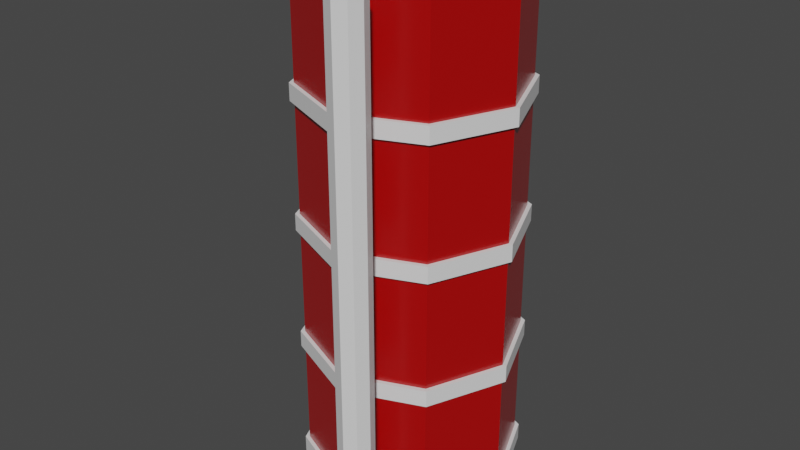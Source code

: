 # Source: silo.blend  (saved by Blender 2.93.20; exported with 4.5.12 LTS)
import bpy
from mathutils import Matrix  # noqa: F401  (used for matrix-valued properties, if any)

bpy.ops.wm.read_factory_settings(use_empty=True)
scene = bpy.context.scene
scene.name = 'Scene'

# ---- materials (node trees are filled in below, after node groups)
mat_red = bpy.data.materials.new('red')
mat_red.use_transparent_shadow = False
mat_red.roughness = 0.2546
mat_red.specular_intensity = 0.8
mat_material_001 = bpy.data.materials.new('Material.001')
mat_material_001.use_transparent_shadow = False

# ---- material node trees
mat_red.use_nodes = True; mat_red.node_tree.nodes.clear()
_N = mat_red.node_tree.nodes; _L = mat_red.node_tree.links
n0 = _N.new('ShaderNodeBsdfPrincipled'); n0.name = 'Principled BSDF'; n0.location = (10, 300)
n0.distribution = 'GGX'
n0.subsurface_method = 'BURLEY'
n0.inputs[0].default_value = (0.406, 0.0, 0.0, 1.0)
n0.inputs[2].default_value = 0.2546
n0.inputs[3].default_value = 1.45
n0.inputs[13].default_value = 0.8
n0.inputs[27].default_value = (0.0, 0.0, 0.0, 1.0)
n0.inputs[28].default_value = 1.0
n1 = _N.new('ShaderNodeOutputMaterial'); n1.name = 'Material Output'; n1.location = (300, 300)
_L.new(n0.outputs[0], n1.inputs[0])
n1.is_active_output = True
mat_material_001.use_nodes = True; mat_material_001.node_tree.nodes.clear()
_N = mat_material_001.node_tree.nodes; _L = mat_material_001.node_tree.links
n0 = _N.new('ShaderNodeBsdfPrincipled'); n0.name = 'Principled BSDF'; n0.location = (10, 300)
n0.distribution = 'GGX'
n0.subsurface_method = 'BURLEY'
n0.inputs[3].default_value = 1.45
n0.inputs[27].default_value = (0.0, 0.0, 0.0, 1.0)
n0.inputs[28].default_value = 1.0
n1 = _N.new('ShaderNodeOutputMaterial'); n1.name = 'Material Output'; n1.location = (300, 300)
_L.new(n0.outputs[0], n1.inputs[0])
n1.is_active_output = True

# ---- world
world_world = bpy.data.worlds.new('World'); scene.world = world_world
world_world.use_nodes = True; world_world.node_tree.nodes.clear()
_N = world_world.node_tree.nodes; _L = world_world.node_tree.links
n0 = _N.new('ShaderNodeOutputWorld'); n0.name = 'World Output'; n0.location = (300, 300)
n1 = _N.new('ShaderNodeBackground'); n1.name = 'Background'; n1.location = (10, 300)
n1.inputs[0].default_value = (0.05088, 0.05088, 0.05088, 1.0)
_L.new(n1.outputs[0], n0.inputs[0])
n0.is_active_output = True
world_world.color = (0.05088, 0.05088, 0.05088)
world_world.use_sun_shadow = False
world_world.sun_shadow_jitter_overblur = 0.0

# ---- meshes
me_cylinder = bpy.data.meshes.new('Cylinder')
me_cylinder.from_pydata([(2.98e-09, 0.5, -0.5), (2.98e-09, 0.5, 0.5), (0.3536, 0.3536, 0.5), (0.3536, 0.3536, -0.5), (0.5, -7.923e-08, 0.5), (0.5, 8.37e-08, -0.5), (0.3536, -0.3536, 0.5), (0.3536, -0.3536, -0.5), (2.98e-09, -0.5, 0.5), (2.98e-09, -0.5, -0.5), (-0.3536, -0.3536, 0.5), (-0.3536, -0.3536, -0.5), (-0.5, -7.923e-08, 0.5), (-0.5, 8.37e-08, -0.5), (-0.3536, 0.3536, 0.5), (-0.3536, 0.3536, -0.5)], [], [(0, 1, 2, 3), (3, 2, 4, 5), (5, 4, 6, 7), (7, 6, 8, 9), (9, 8, 10, 11), (11, 10, 12, 13), (2, 1, 14, 12, 10, 8, 6, 4), (13, 12, 14, 15), (15, 14, 1, 0), (0, 3, 5, 7, 9, 11, 13, 15)])
me_cylinder.polygons.foreach_set('use_smooth', [True] * 10)
_k = set([(0, 1), (0, 3), (0, 15), (1, 2), (1, 14), (2, 3), (2, 4), (3, 5), (4, 5), (4, 6), (5, 7), (6, 7), (6, 8), (7, 9), (8, 9), (8, 10), (9, 11), (10, 11), (10, 12), (11, 13), (12, 13), (12, 14), (13, 15), (14, 15)])
me_cylinder.attributes.new('sharp_edge', 'BOOLEAN', 'EDGE').data.foreach_set('value', [ (min(e.vertices), max(e.vertices)) in _k for e in me_cylinder.edges])
_uv = me_cylinder.uv_layers.new(name='UVMap')
_uv.uv.foreach_set('vector', [1.0, 0.5, 1.0, 1.0, 0.875, 1.0, 0.875, 0.5, 0.875, 0.5, 0.875, 1.0, 0.75, 1.0, 0.75, 0.5, 0.75, 0.5, 0.75, 1.0, 0.625, 1.0, 0.625, 0.5, 0.625, 0.5, 0.625, 1.0, 0.5, 1.0, 0.5, 0.5, 0.5, 0.5, 0.5, 1.0, 0.375, 1.0, 0.375, 0.5, 0.375, 0.5, 0.375, 1.0, 0.25, 1.0, 0.25, 0.5, 0.4197, 0.4197, 0.25, 0.49, 0.08029, 0.4197, 0.01, 0.25, 0.08029, 0.08029, 0.25, 0.01, 0.4197, 0.08029, 0.49, 0.25, 0.25, 0.5, 0.25, 1.0, 0.125, 1.0, 0.125, 0.5, 0.125, 0.5, 0.125, 1.0, 0.0, 1.0, 0.0, 0.5, 0.75, 0.49, 0.9197, 0.4197, 0.99, 0.25, 0.9197, 0.08029, 0.75, 0.01, 0.5803, 0.08029, 0.51, 0.25, 0.5803, 0.4197])
me_cylinder.materials.append(mat_red)
me_cylinder.use_remesh_fix_poles = True
me_cylinder.use_remesh_preserve_attributes = False
me_cylinder.use_mirror_vertex_groups = False
me_cylinder.update()
me_cylinder.normals_split_custom_set([tuple(v) for v in zip(*[iter([0.3827, 0.9239, 1.947e-07, 0.3827, 0.9239, 1.947e-07, 0.3827, 0.9239, 1.947e-07, 0.3827, 0.9239, 1.947e-07, 0.9239, 0.3827, 7.301e-08, 0.9239, 0.3827, 7.301e-08, 0.9239, 0.3827, 7.301e-08, 0.9239, 0.3827, 7.301e-08, 0.9239, -0.3827, -7.301e-08, 0.9239, -0.3827, -7.301e-08, 0.9239, -0.3827, -7.301e-08, 0.9239, -0.3827, -7.301e-08, 0.3827, -0.9239, -1.947e-07, 0.3827, -0.9239, -1.947e-07, 0.3827, -0.9239, -1.947e-07, 0.3827, -0.9239, -1.947e-07, -0.3827, -0.9239, -1.947e-07, -0.3827, -0.9239, -1.947e-07, -0.3827, -0.9239, -1.947e-07, -0.3827, -0.9239, -1.947e-07, -0.9239, -0.3827, -7.301e-08, -0.9239, -0.3827, -7.301e-08, -0.9239, -0.3827, -7.301e-08, -0.9239, -0.3827, -7.301e-08, -4.215e-08, -1.588e-07, 1.0, -4.215e-08, -1.588e-07, 1.0, -4.215e-08, -1.588e-07, 1.0, -4.215e-08, -1.588e-07, 1.0, -4.215e-08, -1.588e-07, 1.0, -4.215e-08, -1.588e-07, 1.0, -4.215e-08, -1.588e-07, 1.0, -4.215e-08, -1.588e-07, 1.0, -0.9239, 0.3827, 7.301e-08, -0.9239, 0.3827, 7.301e-08, -0.9239, 0.3827, 7.301e-08, -0.9239, 0.3827, 7.301e-08, -0.3827, 0.9239, 1.947e-07, -0.3827, 0.9239, 1.947e-07, -0.3827, 0.9239, 1.947e-07, -0.3827, 0.9239, 1.947e-07, 2.107e-08, 1.588e-07, -1.0, 2.107e-08, 1.588e-07, -1.0, 2.107e-08, 1.588e-07, -1.0, 2.107e-08, 1.588e-07, -1.0, 2.107e-08, 1.588e-07, -1.0, 2.107e-08, 1.588e-07, -1.0, 2.107e-08, 1.588e-07, -1.0, 2.107e-08, 1.588e-07, -1.0])] * 3)])
me_cylinder_002 = bpy.data.meshes.new('Cylinder.002')
me_cylinder_002.from_pydata([(4.298e-09, 0.5, -0.5), (4.298e-09, 0.5, 0.5), (0.3536, 0.3536, 0.5), (0.3536, 0.3536, -0.5), (0.5, -8.003e-08, 0.5), (0.5, 8.289e-08, -0.5), (0.3536, -0.3536, 0.5), (0.3536, -0.3536, -0.5), (4.298e-09, -0.5, 0.5), (4.298e-09, -0.5, -0.5), (-0.3536, -0.3536, 0.5), (-0.3536, -0.3536, -0.5), (-0.5, -8.003e-08, 0.5), (-0.5, 8.289e-08, -0.5), (-0.3536, 0.3536, 0.5), (-0.3536, 0.3536, -0.5)], [], [(0, 1, 2, 3), (3, 2, 4, 5), (5, 4, 6, 7), (7, 6, 8, 9), (9, 8, 10, 11), (11, 10, 12, 13), (2, 1, 14, 12, 10, 8, 6, 4), (13, 12, 14, 15), (15, 14, 1, 0), (0, 3, 5, 7, 9, 11, 13, 15)])
me_cylinder_002.polygons.foreach_set('use_smooth', [True] * 10)
_k = set([(0, 1), (0, 3), (0, 15), (1, 2), (1, 14), (2, 3), (2, 4), (3, 5), (4, 5), (4, 6), (5, 7), (6, 7), (6, 8), (7, 9), (8, 9), (8, 10), (9, 11), (10, 11), (10, 12), (11, 13), (12, 13), (12, 14), (13, 15), (14, 15)])
me_cylinder_002.attributes.new('sharp_edge', 'BOOLEAN', 'EDGE').data.foreach_set('value', [ (min(e.vertices), max(e.vertices)) in _k for e in me_cylinder_002.edges])
_uv = me_cylinder_002.uv_layers.new(name='UVMap')
_uv.uv.foreach_set('vector', [1.0, 0.5, 1.0, 1.0, 0.875, 1.0, 0.875, 0.5, 0.875, 0.5, 0.875, 1.0, 0.75, 1.0, 0.75, 0.5, 0.75, 0.5, 0.75, 1.0, 0.625, 1.0, 0.625, 0.5, 0.625, 0.5, 0.625, 1.0, 0.5, 1.0, 0.5, 0.5, 0.5, 0.5, 0.5, 1.0, 0.375, 1.0, 0.375, 0.5, 0.375, 0.5, 0.375, 1.0, 0.25, 1.0, 0.25, 0.5, 0.4197, 0.4197, 0.25, 0.49, 0.08029, 0.4197, 0.01, 0.25, 0.08029, 0.08029, 0.25, 0.01, 0.4197, 0.08029, 0.49, 0.25, 0.25, 0.5, 0.25, 1.0, 0.125, 1.0, 0.125, 0.5, 0.125, 0.5, 0.125, 1.0, 0.0, 1.0, 0.0, 0.5, 0.75, 0.49, 0.9197, 0.4197, 0.99, 0.25, 0.9197, 0.08029, 0.75, 0.01, 0.5803, 0.08029, 0.51, 0.25, 0.5803, 0.4197])
me_cylinder_002.materials.append(mat_material_001)
me_cylinder_002.use_remesh_fix_poles = True
me_cylinder_002.use_remesh_preserve_attributes = False
me_cylinder_002.use_mirror_vertex_groups = False
me_cylinder_002.update()
me_cylinder_002.normals_split_custom_set([tuple(v) for v in zip(*[iter([0.3827, 0.9239, 1.168e-07, 0.3827, 0.9239, 1.168e-07, 0.3827, 0.9239, 1.168e-07, 0.3827, 0.9239, 1.168e-07, 0.9239, 0.3827, 6.814e-08, 0.9239, 0.3827, 6.814e-08, 0.9239, 0.3827, 6.814e-08, 0.9239, 0.3827, 6.814e-08, 0.9239, -0.3827, -6.814e-08, 0.9239, -0.3827, -6.814e-08, 0.9239, -0.3827, -6.814e-08, 0.9239, -0.3827, -6.814e-08, 0.3827, -0.9239, -1.168e-07, 0.3827, -0.9239, -1.168e-07, 0.3827, -0.9239, -1.168e-07, 0.3827, -0.9239, -1.168e-07, -0.3827, -0.9239, -1.168e-07, -0.3827, -0.9239, -1.168e-07, -0.3827, -0.9239, -1.168e-07, -0.3827, -0.9239, -1.168e-07, -0.9239, -0.3827, -6.814e-08, -0.9239, -0.3827, -6.814e-08, -0.9239, -0.3827, -6.814e-08, -0.9239, -0.3827, -6.814e-08, 0.0, -1.228e-07, 1.0, 0.0, -1.228e-07, 1.0, 0.0, -1.228e-07, 1.0, 0.0, -1.228e-07, 1.0, 0.0, -1.228e-07, 1.0, 0.0, -1.228e-07, 1.0, 0.0, -1.228e-07, 1.0, 0.0, -1.228e-07, 1.0, -0.9239, 0.3827, 6.814e-08, -0.9239, 0.3827, 6.814e-08, -0.9239, 0.3827, 6.814e-08, -0.9239, 0.3827, 6.814e-08, -0.3827, 0.9239, 1.168e-07, -0.3827, 0.9239, 1.168e-07, -0.3827, 0.9239, 1.168e-07, -0.3827, 0.9239, 1.168e-07, -2.107e-08, 1.228e-07, -1.0, -2.107e-08, 1.228e-07, -1.0, -2.107e-08, 1.228e-07, -1.0, -2.107e-08, 1.228e-07, -1.0, -2.107e-08, 1.228e-07, -1.0, -2.107e-08, 1.228e-07, -1.0, -2.107e-08, 1.228e-07, -1.0, -2.107e-08, 1.228e-07, -1.0])] * 3)])
me_cylinder_003 = bpy.data.meshes.new('Cylinder.003')
me_cylinder_003.from_pydata([(4.298e-09, 0.5, -0.5), (4.298e-09, 0.5, 0.5), (0.3536, 0.3536, 0.5), (0.3536, 0.3536, -0.5), (0.5, -8.003e-08, 0.5), (0.5, 8.289e-08, -0.5), (0.3536, -0.3536, 0.5), (0.3536, -0.3536, -0.5), (4.298e-09, -0.5, 0.5), (4.298e-09, -0.5, -0.5), (-0.3536, -0.3536, 0.5), (-0.3536, -0.3536, -0.5), (-0.5, -8.003e-08, 0.5), (-0.5, 8.289e-08, -0.5), (-0.3536, 0.3536, 0.5), (-0.3536, 0.3536, -0.5)], [], [(0, 1, 2, 3), (3, 2, 4, 5), (5, 4, 6, 7), (7, 6, 8, 9), (9, 8, 10, 11), (11, 10, 12, 13), (2, 1, 14, 12, 10, 8, 6, 4), (13, 12, 14, 15), (15, 14, 1, 0), (0, 3, 5, 7, 9, 11, 13, 15)])
me_cylinder_003.polygons.foreach_set('use_smooth', [True] * 10)
_k = set([(0, 1), (0, 3), (0, 15), (1, 2), (1, 14), (2, 3), (2, 4), (3, 5), (4, 5), (4, 6), (5, 7), (6, 7), (6, 8), (7, 9), (8, 9), (8, 10), (9, 11), (10, 11), (10, 12), (11, 13), (12, 13), (12, 14), (13, 15), (14, 15)])
me_cylinder_003.attributes.new('sharp_edge', 'BOOLEAN', 'EDGE').data.foreach_set('value', [ (min(e.vertices), max(e.vertices)) in _k for e in me_cylinder_003.edges])
_uv = me_cylinder_003.uv_layers.new(name='UVMap')
_uv.uv.foreach_set('vector', [1.0, 0.5, 1.0, 1.0, 0.875, 1.0, 0.875, 0.5, 0.875, 0.5, 0.875, 1.0, 0.75, 1.0, 0.75, 0.5, 0.75, 0.5, 0.75, 1.0, 0.625, 1.0, 0.625, 0.5, 0.625, 0.5, 0.625, 1.0, 0.5, 1.0, 0.5, 0.5, 0.5, 0.5, 0.5, 1.0, 0.375, 1.0, 0.375, 0.5, 0.375, 0.5, 0.375, 1.0, 0.25, 1.0, 0.25, 0.5, 0.4197, 0.4197, 0.25, 0.49, 0.08029, 0.4197, 0.01, 0.25, 0.08029, 0.08029, 0.25, 0.01, 0.4197, 0.08029, 0.49, 0.25, 0.25, 0.5, 0.25, 1.0, 0.125, 1.0, 0.125, 0.5, 0.125, 0.5, 0.125, 1.0, 0.0, 1.0, 0.0, 0.5, 0.75, 0.49, 0.9197, 0.4197, 0.99, 0.25, 0.9197, 0.08029, 0.75, 0.01, 0.5803, 0.08029, 0.51, 0.25, 0.5803, 0.4197])
me_cylinder_003.materials.append(mat_material_001)
me_cylinder_003.use_remesh_fix_poles = True
me_cylinder_003.use_remesh_preserve_attributes = False
me_cylinder_003.use_mirror_vertex_groups = False
me_cylinder_003.update()
me_cylinder_003.normals_split_custom_set([tuple(v) for v in zip(*[iter([0.3827, 0.9239, 1.168e-07, 0.3827, 0.9239, 1.168e-07, 0.3827, 0.9239, 1.168e-07, 0.3827, 0.9239, 1.168e-07, 0.9239, 0.3827, 6.814e-08, 0.9239, 0.3827, 6.814e-08, 0.9239, 0.3827, 6.814e-08, 0.9239, 0.3827, 6.814e-08, 0.9239, -0.3827, -6.814e-08, 0.9239, -0.3827, -6.814e-08, 0.9239, -0.3827, -6.814e-08, 0.9239, -0.3827, -6.814e-08, 0.3827, -0.9239, -1.168e-07, 0.3827, -0.9239, -1.168e-07, 0.3827, -0.9239, -1.168e-07, 0.3827, -0.9239, -1.168e-07, -0.3827, -0.9239, -1.168e-07, -0.3827, -0.9239, -1.168e-07, -0.3827, -0.9239, -1.168e-07, -0.3827, -0.9239, -1.168e-07, -0.9239, -0.3827, -6.814e-08, -0.9239, -0.3827, -6.814e-08, -0.9239, -0.3827, -6.814e-08, -0.9239, -0.3827, -6.814e-08, 0.0, -1.228e-07, 1.0, 0.0, -1.228e-07, 1.0, 0.0, -1.228e-07, 1.0, 0.0, -1.228e-07, 1.0, 0.0, -1.228e-07, 1.0, 0.0, -1.228e-07, 1.0, 0.0, -1.228e-07, 1.0, 0.0, -1.228e-07, 1.0, -0.9239, 0.3827, 6.814e-08, -0.9239, 0.3827, 6.814e-08, -0.9239, 0.3827, 6.814e-08, -0.9239, 0.3827, 6.814e-08, -0.3827, 0.9239, 1.168e-07, -0.3827, 0.9239, 1.168e-07, -0.3827, 0.9239, 1.168e-07, -0.3827, 0.9239, 1.168e-07, -2.107e-08, 1.228e-07, -1.0, -2.107e-08, 1.228e-07, -1.0, -2.107e-08, 1.228e-07, -1.0, -2.107e-08, 1.228e-07, -1.0, -2.107e-08, 1.228e-07, -1.0, -2.107e-08, 1.228e-07, -1.0, -2.107e-08, 1.228e-07, -1.0, -2.107e-08, 1.228e-07, -1.0])] * 3)])
me_cylinder_004 = bpy.data.meshes.new('Cylinder.004')
me_cylinder_004.from_pydata([(4.298e-09, 0.5, -0.5), (4.298e-09, 0.5, 0.5), (0.3536, 0.3536, 0.5), (0.3536, 0.3536, -0.5), (0.5, -8.003e-08, 0.5), (0.5, 8.289e-08, -0.5), (0.3536, -0.3536, 0.5), (0.3536, -0.3536, -0.5), (4.298e-09, -0.5, 0.5), (4.298e-09, -0.5, -0.5), (-0.3536, -0.3536, 0.5), (-0.3536, -0.3536, -0.5), (-0.5, -8.003e-08, 0.5), (-0.5, 8.289e-08, -0.5), (-0.3536, 0.3536, 0.5), (-0.3536, 0.3536, -0.5)], [], [(0, 1, 2, 3), (3, 2, 4, 5), (5, 4, 6, 7), (7, 6, 8, 9), (9, 8, 10, 11), (11, 10, 12, 13), (2, 1, 14, 12, 10, 8, 6, 4), (13, 12, 14, 15), (15, 14, 1, 0), (0, 3, 5, 7, 9, 11, 13, 15)])
me_cylinder_004.polygons.foreach_set('use_smooth', [True] * 10)
_k = set([(0, 1), (0, 3), (0, 15), (1, 2), (1, 14), (2, 3), (2, 4), (3, 5), (4, 5), (4, 6), (5, 7), (6, 7), (6, 8), (7, 9), (8, 9), (8, 10), (9, 11), (10, 11), (10, 12), (11, 13), (12, 13), (12, 14), (13, 15), (14, 15)])
me_cylinder_004.attributes.new('sharp_edge', 'BOOLEAN', 'EDGE').data.foreach_set('value', [ (min(e.vertices), max(e.vertices)) in _k for e in me_cylinder_004.edges])
_uv = me_cylinder_004.uv_layers.new(name='UVMap')
_uv.uv.foreach_set('vector', [1.0, 0.5, 1.0, 1.0, 0.875, 1.0, 0.875, 0.5, 0.875, 0.5, 0.875, 1.0, 0.75, 1.0, 0.75, 0.5, 0.75, 0.5, 0.75, 1.0, 0.625, 1.0, 0.625, 0.5, 0.625, 0.5, 0.625, 1.0, 0.5, 1.0, 0.5, 0.5, 0.5, 0.5, 0.5, 1.0, 0.375, 1.0, 0.375, 0.5, 0.375, 0.5, 0.375, 1.0, 0.25, 1.0, 0.25, 0.5, 0.4197, 0.4197, 0.25, 0.49, 0.08029, 0.4197, 0.01, 0.25, 0.08029, 0.08029, 0.25, 0.01, 0.4197, 0.08029, 0.49, 0.25, 0.25, 0.5, 0.25, 1.0, 0.125, 1.0, 0.125, 0.5, 0.125, 0.5, 0.125, 1.0, 0.0, 1.0, 0.0, 0.5, 0.75, 0.49, 0.9197, 0.4197, 0.99, 0.25, 0.9197, 0.08029, 0.75, 0.01, 0.5803, 0.08029, 0.51, 0.25, 0.5803, 0.4197])
me_cylinder_004.materials.append(mat_material_001)
me_cylinder_004.use_remesh_fix_poles = True
me_cylinder_004.use_remesh_preserve_attributes = False
me_cylinder_004.use_mirror_vertex_groups = False
me_cylinder_004.update()
me_cylinder_004.normals_split_custom_set([tuple(v) for v in zip(*[iter([0.3827, 0.9239, 1.168e-07, 0.3827, 0.9239, 1.168e-07, 0.3827, 0.9239, 1.168e-07, 0.3827, 0.9239, 1.168e-07, 0.9239, 0.3827, 6.814e-08, 0.9239, 0.3827, 6.814e-08, 0.9239, 0.3827, 6.814e-08, 0.9239, 0.3827, 6.814e-08, 0.9239, -0.3827, -6.814e-08, 0.9239, -0.3827, -6.814e-08, 0.9239, -0.3827, -6.814e-08, 0.9239, -0.3827, -6.814e-08, 0.3827, -0.9239, -1.168e-07, 0.3827, -0.9239, -1.168e-07, 0.3827, -0.9239, -1.168e-07, 0.3827, -0.9239, -1.168e-07, -0.3827, -0.9239, -1.168e-07, -0.3827, -0.9239, -1.168e-07, -0.3827, -0.9239, -1.168e-07, -0.3827, -0.9239, -1.168e-07, -0.9239, -0.3827, -6.814e-08, -0.9239, -0.3827, -6.814e-08, -0.9239, -0.3827, -6.814e-08, -0.9239, -0.3827, -6.814e-08, 0.0, -1.228e-07, 1.0, 0.0, -1.228e-07, 1.0, 0.0, -1.228e-07, 1.0, 0.0, -1.228e-07, 1.0, 0.0, -1.228e-07, 1.0, 0.0, -1.228e-07, 1.0, 0.0, -1.228e-07, 1.0, 0.0, -1.228e-07, 1.0, -0.9239, 0.3827, 6.814e-08, -0.9239, 0.3827, 6.814e-08, -0.9239, 0.3827, 6.814e-08, -0.9239, 0.3827, 6.814e-08, -0.3827, 0.9239, 1.168e-07, -0.3827, 0.9239, 1.168e-07, -0.3827, 0.9239, 1.168e-07, -0.3827, 0.9239, 1.168e-07, -2.107e-08, 1.228e-07, -1.0, -2.107e-08, 1.228e-07, -1.0, -2.107e-08, 1.228e-07, -1.0, -2.107e-08, 1.228e-07, -1.0, -2.107e-08, 1.228e-07, -1.0, -2.107e-08, 1.228e-07, -1.0, -2.107e-08, 1.228e-07, -1.0, -2.107e-08, 1.228e-07, -1.0])] * 3)])
me_cylinder_005 = bpy.data.meshes.new('Cylinder.005')
me_cylinder_005.from_pydata([(4.298e-09, 0.5, -0.5), (4.298e-09, 0.5, 0.5), (0.3536, 0.3536, 0.5), (0.3536, 0.3536, -0.5), (0.5, -8.003e-08, 0.5), (0.5, 8.289e-08, -0.5), (0.3536, -0.3536, 0.5), (0.3536, -0.3536, -0.5), (4.298e-09, -0.5, 0.5), (4.298e-09, -0.5, -0.5), (-0.3536, -0.3536, 0.5), (-0.3536, -0.3536, -0.5), (-0.5, -8.003e-08, 0.5), (-0.5, 8.289e-08, -0.5), (-0.3536, 0.3536, 0.5), (-0.3536, 0.3536, -0.5)], [], [(0, 1, 2, 3), (3, 2, 4, 5), (5, 4, 6, 7), (7, 6, 8, 9), (9, 8, 10, 11), (11, 10, 12, 13), (2, 1, 14, 12, 10, 8, 6, 4), (13, 12, 14, 15), (15, 14, 1, 0), (0, 3, 5, 7, 9, 11, 13, 15)])
me_cylinder_005.polygons.foreach_set('use_smooth', [True] * 10)
_k = set([(0, 1), (0, 3), (0, 15), (1, 2), (1, 14), (2, 3), (2, 4), (3, 5), (4, 5), (4, 6), (5, 7), (6, 7), (6, 8), (7, 9), (8, 9), (8, 10), (9, 11), (10, 11), (10, 12), (11, 13), (12, 13), (12, 14), (13, 15), (14, 15)])
me_cylinder_005.attributes.new('sharp_edge', 'BOOLEAN', 'EDGE').data.foreach_set('value', [ (min(e.vertices), max(e.vertices)) in _k for e in me_cylinder_005.edges])
_uv = me_cylinder_005.uv_layers.new(name='UVMap')
_uv.uv.foreach_set('vector', [1.0, 0.5, 1.0, 1.0, 0.875, 1.0, 0.875, 0.5, 0.875, 0.5, 0.875, 1.0, 0.75, 1.0, 0.75, 0.5, 0.75, 0.5, 0.75, 1.0, 0.625, 1.0, 0.625, 0.5, 0.625, 0.5, 0.625, 1.0, 0.5, 1.0, 0.5, 0.5, 0.5, 0.5, 0.5, 1.0, 0.375, 1.0, 0.375, 0.5, 0.375, 0.5, 0.375, 1.0, 0.25, 1.0, 0.25, 0.5, 0.4197, 0.4197, 0.25, 0.49, 0.08029, 0.4197, 0.01, 0.25, 0.08029, 0.08029, 0.25, 0.01, 0.4197, 0.08029, 0.49, 0.25, 0.25, 0.5, 0.25, 1.0, 0.125, 1.0, 0.125, 0.5, 0.125, 0.5, 0.125, 1.0, 0.0, 1.0, 0.0, 0.5, 0.75, 0.49, 0.9197, 0.4197, 0.99, 0.25, 0.9197, 0.08029, 0.75, 0.01, 0.5803, 0.08029, 0.51, 0.25, 0.5803, 0.4197])
me_cylinder_005.materials.append(mat_material_001)
me_cylinder_005.use_remesh_fix_poles = True
me_cylinder_005.use_remesh_preserve_attributes = False
me_cylinder_005.use_mirror_vertex_groups = False
me_cylinder_005.update()
me_cylinder_005.normals_split_custom_set([tuple(v) for v in zip(*[iter([0.3827, 0.9239, 1.168e-07, 0.3827, 0.9239, 1.168e-07, 0.3827, 0.9239, 1.168e-07, 0.3827, 0.9239, 1.168e-07, 0.9239, 0.3827, 6.814e-08, 0.9239, 0.3827, 6.814e-08, 0.9239, 0.3827, 6.814e-08, 0.9239, 0.3827, 6.814e-08, 0.9239, -0.3827, -6.814e-08, 0.9239, -0.3827, -6.814e-08, 0.9239, -0.3827, -6.814e-08, 0.9239, -0.3827, -6.814e-08, 0.3827, -0.9239, -1.168e-07, 0.3827, -0.9239, -1.168e-07, 0.3827, -0.9239, -1.168e-07, 0.3827, -0.9239, -1.168e-07, -0.3827, -0.9239, -1.168e-07, -0.3827, -0.9239, -1.168e-07, -0.3827, -0.9239, -1.168e-07, -0.3827, -0.9239, -1.168e-07, -0.9239, -0.3827, -6.814e-08, -0.9239, -0.3827, -6.814e-08, -0.9239, -0.3827, -6.814e-08, -0.9239, -0.3827, -6.814e-08, 0.0, -1.228e-07, 1.0, 0.0, -1.228e-07, 1.0, 0.0, -1.228e-07, 1.0, 0.0, -1.228e-07, 1.0, 0.0, -1.228e-07, 1.0, 0.0, -1.228e-07, 1.0, 0.0, -1.228e-07, 1.0, 0.0, -1.228e-07, 1.0, -0.9239, 0.3827, 6.814e-08, -0.9239, 0.3827, 6.814e-08, -0.9239, 0.3827, 6.814e-08, -0.9239, 0.3827, 6.814e-08, -0.3827, 0.9239, 1.168e-07, -0.3827, 0.9239, 1.168e-07, -0.3827, 0.9239, 1.168e-07, -0.3827, 0.9239, 1.168e-07, -2.107e-08, 1.228e-07, -1.0, -2.107e-08, 1.228e-07, -1.0, -2.107e-08, 1.228e-07, -1.0, -2.107e-08, 1.228e-07, -1.0, -2.107e-08, 1.228e-07, -1.0, -2.107e-08, 1.228e-07, -1.0, -2.107e-08, 1.228e-07, -1.0, -2.107e-08, 1.228e-07, -1.0])] * 3)])
me_cylinder_006 = bpy.data.meshes.new('Cylinder.006')
me_cylinder_006.from_pydata([(4.298e-09, 0.5, -0.5), (4.298e-09, 0.5, 0.5), (0.3536, 0.3536, 0.5), (0.3536, 0.3536, -0.5), (0.5, -8.003e-08, 0.5), (0.5, 8.289e-08, -0.5), (0.3536, -0.3536, 0.5), (0.3536, -0.3536, -0.5), (4.298e-09, -0.5, 0.5), (4.298e-09, -0.5, -0.5), (-0.3536, -0.3536, 0.5), (-0.3536, -0.3536, -0.5), (-0.5, -8.003e-08, 0.5), (-0.5, 8.289e-08, -0.5), (-0.3536, 0.3536, 0.5), (-0.3536, 0.3536, -0.5)], [], [(0, 1, 2, 3), (3, 2, 4, 5), (5, 4, 6, 7), (7, 6, 8, 9), (9, 8, 10, 11), (11, 10, 12, 13), (2, 1, 14, 12, 10, 8, 6, 4), (13, 12, 14, 15), (15, 14, 1, 0), (0, 3, 5, 7, 9, 11, 13, 15)])
me_cylinder_006.polygons.foreach_set('use_smooth', [True] * 10)
_k = set([(0, 1), (0, 3), (0, 15), (1, 2), (1, 14), (2, 3), (2, 4), (3, 5), (4, 5), (4, 6), (5, 7), (6, 7), (6, 8), (7, 9), (8, 9), (8, 10), (9, 11), (10, 11), (10, 12), (11, 13), (12, 13), (12, 14), (13, 15), (14, 15)])
me_cylinder_006.attributes.new('sharp_edge', 'BOOLEAN', 'EDGE').data.foreach_set('value', [ (min(e.vertices), max(e.vertices)) in _k for e in me_cylinder_006.edges])
_uv = me_cylinder_006.uv_layers.new(name='UVMap')
_uv.uv.foreach_set('vector', [1.0, 0.5, 1.0, 1.0, 0.875, 1.0, 0.875, 0.5, 0.875, 0.5, 0.875, 1.0, 0.75, 1.0, 0.75, 0.5, 0.75, 0.5, 0.75, 1.0, 0.625, 1.0, 0.625, 0.5, 0.625, 0.5, 0.625, 1.0, 0.5, 1.0, 0.5, 0.5, 0.5, 0.5, 0.5, 1.0, 0.375, 1.0, 0.375, 0.5, 0.375, 0.5, 0.375, 1.0, 0.25, 1.0, 0.25, 0.5, 0.4197, 0.4197, 0.25, 0.49, 0.08029, 0.4197, 0.01, 0.25, 0.08029, 0.08029, 0.25, 0.01, 0.4197, 0.08029, 0.49, 0.25, 0.25, 0.5, 0.25, 1.0, 0.125, 1.0, 0.125, 0.5, 0.125, 0.5, 0.125, 1.0, 0.0, 1.0, 0.0, 0.5, 0.75, 0.49, 0.9197, 0.4197, 0.99, 0.25, 0.9197, 0.08029, 0.75, 0.01, 0.5803, 0.08029, 0.51, 0.25, 0.5803, 0.4197])
me_cylinder_006.materials.append(mat_material_001)
me_cylinder_006.use_remesh_fix_poles = True
me_cylinder_006.use_remesh_preserve_attributes = False
me_cylinder_006.use_mirror_vertex_groups = False
me_cylinder_006.update()
me_cylinder_006.normals_split_custom_set([tuple(v) for v in zip(*[iter([0.3827, 0.9239, 1.168e-07, 0.3827, 0.9239, 1.168e-07, 0.3827, 0.9239, 1.168e-07, 0.3827, 0.9239, 1.168e-07, 0.9239, 0.3827, 6.814e-08, 0.9239, 0.3827, 6.814e-08, 0.9239, 0.3827, 6.814e-08, 0.9239, 0.3827, 6.814e-08, 0.9239, -0.3827, -6.814e-08, 0.9239, -0.3827, -6.814e-08, 0.9239, -0.3827, -6.814e-08, 0.9239, -0.3827, -6.814e-08, 0.3827, -0.9239, -1.168e-07, 0.3827, -0.9239, -1.168e-07, 0.3827, -0.9239, -1.168e-07, 0.3827, -0.9239, -1.168e-07, -0.3827, -0.9239, -1.168e-07, -0.3827, -0.9239, -1.168e-07, -0.3827, -0.9239, -1.168e-07, -0.3827, -0.9239, -1.168e-07, -0.9239, -0.3827, -6.814e-08, -0.9239, -0.3827, -6.814e-08, -0.9239, -0.3827, -6.814e-08, -0.9239, -0.3827, -6.814e-08, 0.0, -1.228e-07, 1.0, 0.0, -1.228e-07, 1.0, 0.0, -1.228e-07, 1.0, 0.0, -1.228e-07, 1.0, 0.0, -1.228e-07, 1.0, 0.0, -1.228e-07, 1.0, 0.0, -1.228e-07, 1.0, 0.0, -1.228e-07, 1.0, -0.9239, 0.3827, 6.814e-08, -0.9239, 0.3827, 6.814e-08, -0.9239, 0.3827, 6.814e-08, -0.9239, 0.3827, 6.814e-08, -0.3827, 0.9239, 1.168e-07, -0.3827, 0.9239, 1.168e-07, -0.3827, 0.9239, 1.168e-07, -0.3827, 0.9239, 1.168e-07, -2.107e-08, 1.228e-07, -1.0, -2.107e-08, 1.228e-07, -1.0, -2.107e-08, 1.228e-07, -1.0, -2.107e-08, 1.228e-07, -1.0, -2.107e-08, 1.228e-07, -1.0, -2.107e-08, 1.228e-07, -1.0, -2.107e-08, 1.228e-07, -1.0, -2.107e-08, 1.228e-07, -1.0])] * 3)])
me_cylinder_007 = bpy.data.meshes.new('Cylinder.007')
me_cylinder_007.from_pydata([(5.96e-08, 0.5, -0.5), (5.96e-08, 0.5, 0.5), (0.3536, 0.3536, 0.5), (0.3536, 0.3536, -0.5), (0.5, -2.007e-07, 0.5), (0.5, -3.775e-08, -0.5), (0.3536, -0.3536, 0.5), (0.3536, -0.3536, -0.5), (5.96e-08, -0.5, 0.5), (5.96e-08, -0.5, -0.5), (-0.3536, -0.3536, 0.5), (-0.3536, -0.3536, -0.5), (-0.5, -2.007e-07, 0.5), (-0.5, -3.775e-08, -0.5), (-0.3536, 0.3536, 0.5), (-0.3536, 0.3536, -0.5)], [], [(0, 1, 2, 3), (3, 2, 4, 5), (5, 4, 6, 7), (7, 6, 8, 9), (9, 8, 10, 11), (11, 10, 12, 13), (2, 1, 14, 12, 10, 8, 6, 4), (13, 12, 14, 15), (15, 14, 1, 0), (0, 3, 5, 7, 9, 11, 13, 15)])
me_cylinder_007.polygons.foreach_set('use_smooth', [True] * 10)
_k = set([(0, 1), (0, 3), (0, 15), (1, 2), (1, 14), (2, 3), (2, 4), (3, 5), (4, 5), (4, 6), (5, 7), (6, 7), (6, 8), (7, 9), (8, 9), (8, 10), (9, 11), (10, 11), (10, 12), (11, 13), (12, 13), (12, 14), (13, 15), (14, 15)])
me_cylinder_007.attributes.new('sharp_edge', 'BOOLEAN', 'EDGE').data.foreach_set('value', [ (min(e.vertices), max(e.vertices)) in _k for e in me_cylinder_007.edges])
_uv = me_cylinder_007.uv_layers.new(name='UVMap')
_uv.uv.foreach_set('vector', [1.0, 0.5, 1.0, 1.0, 0.875, 1.0, 0.875, 0.5, 0.875, 0.5, 0.875, 1.0, 0.75, 1.0, 0.75, 0.5, 0.75, 0.5, 0.75, 1.0, 0.625, 1.0, 0.625, 0.5, 0.625, 0.5, 0.625, 1.0, 0.5, 1.0, 0.5, 0.5, 0.5, 0.5, 0.5, 1.0, 0.375, 1.0, 0.375, 0.5, 0.375, 0.5, 0.375, 1.0, 0.25, 1.0, 0.25, 0.5, 0.4197, 0.4197, 0.25, 0.49, 0.08029, 0.4197, 0.01, 0.25, 0.08029, 0.08029, 0.25, 0.01, 0.4197, 0.08029, 0.49, 0.25, 0.25, 0.5, 0.25, 1.0, 0.125, 1.0, 0.125, 0.5, 0.125, 0.5, 0.125, 1.0, 0.0, 1.0, 0.0, 0.5, 0.75, 0.49, 0.9197, 0.4197, 0.99, 0.25, 0.9197, 0.08029, 0.75, 0.01, 0.5803, 0.08029, 0.51, 0.25, 0.5803, 0.4197])
me_cylinder_007.materials.append(mat_material_001)
me_cylinder_007.use_remesh_fix_poles = True
me_cylinder_007.use_remesh_preserve_attributes = False
me_cylinder_007.use_mirror_vertex_groups = False
me_cylinder_007.update()
me_cylinder_007.normals_split_custom_set([tuple(v) for v in zip(*[iter([0.3827, 0.9239, 1.947e-07, 0.3827, 0.9239, 1.947e-07, 0.3827, 0.9239, 1.947e-07, 0.3827, 0.9239, 1.947e-07, 0.9239, 0.3827, 6.814e-08, 0.9239, 0.3827, 6.814e-08, 0.9239, 0.3827, 6.814e-08, 0.9239, 0.3827, 6.814e-08, 0.9239, -0.3827, -6.814e-08, 0.9239, -0.3827, -6.814e-08, 0.9239, -0.3827, -6.814e-08, 0.9239, -0.3827, -6.814e-08, 0.3827, -0.9239, -1.558e-07, 0.3827, -0.9239, -1.558e-07, 0.3827, -0.9239, -1.558e-07, 0.3827, -0.9239, -1.558e-07, -0.3827, -0.9239, -1.558e-07, -0.3827, -0.9239, -1.558e-07, -0.3827, -0.9239, -1.558e-07, -0.3827, -0.9239, -1.558e-07, -0.9239, -0.3827, -6.814e-08, -0.9239, -0.3827, -6.814e-08, -0.9239, -0.3827, -6.814e-08, -0.9239, -0.3827, -6.814e-08, -2.107e-08, -1.737e-07, 1.0, -2.107e-08, -1.737e-07, 1.0, -2.107e-08, -1.737e-07, 1.0, -2.107e-08, -1.737e-07, 1.0, -2.107e-08, -1.737e-07, 1.0, -2.107e-08, -1.737e-07, 1.0, -2.107e-08, -1.737e-07, 1.0, -2.107e-08, -1.737e-07, 1.0, -0.9239, 0.3827, 6.814e-08, -0.9239, 0.3827, 6.814e-08, -0.9239, 0.3827, 6.814e-08, -0.9239, 0.3827, 6.814e-08, -0.3827, 0.9239, 1.947e-07, -0.3827, 0.9239, 1.947e-07, -0.3827, 0.9239, 1.947e-07, -0.3827, 0.9239, 1.947e-07, 2.107e-08, 1.737e-07, -1.0, 2.107e-08, 1.737e-07, -1.0, 2.107e-08, 1.737e-07, -1.0, 2.107e-08, 1.737e-07, -1.0, 2.107e-08, 1.737e-07, -1.0, 2.107e-08, 1.737e-07, -1.0, 2.107e-08, 1.737e-07, -1.0, 2.107e-08, 1.737e-07, -1.0])] * 3)])

# ---- objects
ob_cylinder = bpy.data.objects.new('Cylinder', me_cylinder)
ob_cylinder_001 = bpy.data.objects.new('Cylinder.001', me_cylinder_002)
ob_cylinder_002 = bpy.data.objects.new('Cylinder.002', me_cylinder_003)
ob_cylinder_003 = bpy.data.objects.new('Cylinder.003', me_cylinder_004)
ob_cylinder_004 = bpy.data.objects.new('Cylinder.004', me_cylinder_005)
ob_cylinder_005 = bpy.data.objects.new('Cylinder.005', me_cylinder_006)
ob_cylinder_006 = bpy.data.objects.new('Cylinder.006', me_cylinder_007)

# ---- transforms, parenting, visibility, modifiers, constraints
ob_cylinder.location = (0.0, 0.0, 3.0)
ob_cylinder.scale = (2.5, 2.5, 6.0)
ob_cylinder.lineart.crease_threshold = 0.0
ob_cylinder_001.location = (0.0, 0.0, 0.001)
ob_cylinder_001.scale = (2.6, 2.6, 0.2)
ob_cylinder_001.lineart.crease_threshold = 0.0
ob_cylinder_002.location = (0.0, 0.0, 6.0)
ob_cylinder_002.scale = (2.6, 2.6, 0.2)
ob_cylinder_002.lineart.crease_threshold = 0.0
ob_cylinder_003.location = (0.0, 0.0, 3.0)
ob_cylinder_003.scale = (2.6, 2.6, 0.2)
ob_cylinder_003.lineart.crease_threshold = 0.0
ob_cylinder_004.location = (0.0, 0.0, 1.5)
ob_cylinder_004.scale = (2.6, 2.6, 0.2)
ob_cylinder_004.lineart.crease_threshold = 0.0
ob_cylinder_005.location = (0.0, 0.0, 4.5)
ob_cylinder_005.scale = (2.6, 2.6, 0.2)
ob_cylinder_005.lineart.crease_threshold = 0.0
ob_cylinder_006.location = (0.5266, -1.595, 3.0)
ob_cylinder_006.scale = (0.4, 0.4, 6.0)
ob_cylinder_006.lineart.crease_threshold = 0.0

# ---- collection membership
scene.collection.objects.link(ob_cylinder)
scene.collection.objects.link(ob_cylinder_001)
scene.collection.objects.link(ob_cylinder_002)
scene.collection.objects.link(ob_cylinder_003)
scene.collection.objects.link(ob_cylinder_004)
scene.collection.objects.link(ob_cylinder_005)
scene.collection.objects.link(ob_cylinder_006)

# ---- scene / render settings (as saved in the file)
scene.frame_start = 1; scene.frame_end = 250; scene.frame_set(90)
scene.render.engine = 'BLENDER_EEVEE_NEXT'
scene.cycles.use_denoising = False
scene.cycles.samples = 128
scene.cycles.sampling_pattern = 'TABULATED_SOBOL'
scene.cycles.use_adaptive_sampling = False
scene.cycles.use_light_tree = False
scene.view_settings.view_transform = 'Filmic'
bpy.context.view_layer.update()

# ---- added for rendering (the .blend has no active camera and no usable light): camera, sun
cam_auto = bpy.data.cameras.new('AutoCamera')
cam_auto.lens = 50.0
cam_auto.sensor_width = 36.0
cam_auto.clip_end = 1000.0
ob_auto_camera = bpy.data.objects.new('AutoCamera', cam_auto)
scene.collection.objects.link(ob_auto_camera)
ob_auto_camera.location = (6.8472, -8.46431, 8.47826)
ob_auto_camera.rotation_euler = (1.09748, -7.21219e-08, 0.694738)
scene.camera = ob_auto_camera
light_auto_sun = bpy.data.lights.new('AutoSun', 'SUN')
light_auto_sun.energy = 3.0
light_auto_sun.angle = 0.0523599
ob_auto_sun = bpy.data.objects.new('AutoSun', light_auto_sun)
scene.collection.objects.link(ob_auto_sun)
ob_auto_sun.rotation_euler = (0.872665, 0.174533, 0.523599)
bpy.context.view_layer.update()
